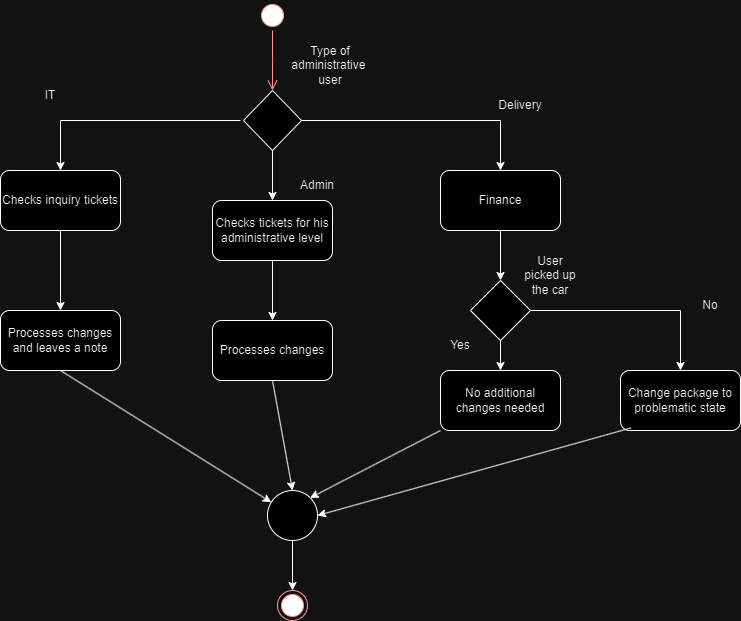

The diagram above was exported from draw.io. Its source (the exported page's mxGraphModel, read from the mxfile embedded in the PNG):
<mxGraphModel dx="1221" dy="1484" grid="1" gridSize="10" guides="1" tooltips="1" connect="1" arrows="1" fold="1" page="1" pageScale="1" pageWidth="583" pageHeight="827" math="0" shadow="0">
  <root>
    <mxCell id="0" />
    <mxCell id="1" parent="0" />
    <mxCell id="5E9dYmZCtq4LhOYhmFZk-1" value="" style="ellipse;html=1;shape=startState;fillColor=#000000;strokeColor=#ff0000;" parent="1" vertex="1">
      <mxGeometry x="277" y="-290" width="30" height="30" as="geometry" />
    </mxCell>
    <mxCell id="5E9dYmZCtq4LhOYhmFZk-2" value="" style="edgeStyle=orthogonalEdgeStyle;html=1;verticalAlign=bottom;endArrow=open;endSize=8;strokeColor=#ff0000;rounded=0;" parent="1" source="5E9dYmZCtq4LhOYhmFZk-1" edge="1">
      <mxGeometry relative="1" as="geometry">
        <mxPoint x="292" y="-200" as="targetPoint" />
      </mxGeometry>
    </mxCell>
    <mxCell id="5E9dYmZCtq4LhOYhmFZk-3" value="" style="rhombus;whiteSpace=wrap;html=1;" parent="1" vertex="1">
      <mxGeometry x="263" y="-200" width="58" height="60" as="geometry" />
    </mxCell>
    <mxCell id="5E9dYmZCtq4LhOYhmFZk-4" value="Type of administrative&amp;nbsp;&lt;br&gt;user" style="text;html=1;strokeColor=none;fillColor=none;align=center;verticalAlign=middle;whiteSpace=wrap;rounded=0;" parent="1" vertex="1">
      <mxGeometry x="320" y="-250" width="60" height="50" as="geometry" />
    </mxCell>
    <mxCell id="5E9dYmZCtq4LhOYhmFZk-5" value="Checks inquiry tickets" style="rounded=1;whiteSpace=wrap;html=1;" parent="1" vertex="1">
      <mxGeometry x="20" y="-120" width="120" height="60" as="geometry" />
    </mxCell>
    <mxCell id="5E9dYmZCtq4LhOYhmFZk-6" value="Checks tickets for his administrative level" style="rounded=1;whiteSpace=wrap;html=1;" parent="1" vertex="1">
      <mxGeometry x="232" y="-90" width="120" height="60" as="geometry" />
    </mxCell>
    <mxCell id="5E9dYmZCtq4LhOYhmFZk-7" value="Finance" style="rounded=1;whiteSpace=wrap;html=1;" parent="1" vertex="1">
      <mxGeometry x="460" y="-120" width="120" height="60" as="geometry" />
    </mxCell>
    <mxCell id="5E9dYmZCtq4LhOYhmFZk-8" value="" style="endArrow=classic;html=1;rounded=0;entryX=0.5;entryY=0;entryDx=0;entryDy=0;" parent="1" target="5E9dYmZCtq4LhOYhmFZk-5" edge="1">
      <mxGeometry width="50" height="50" relative="1" as="geometry">
        <mxPoint x="260" y="-170" as="sourcePoint" />
        <mxPoint x="120" y="-190" as="targetPoint" />
        <Array as="points">
          <mxPoint x="80" y="-170" />
        </Array>
      </mxGeometry>
    </mxCell>
    <mxCell id="5E9dYmZCtq4LhOYhmFZk-9" value="" style="endArrow=classic;html=1;rounded=0;exitX=1;exitY=0.5;exitDx=0;exitDy=0;entryX=0.5;entryY=0;entryDx=0;entryDy=0;" parent="1" source="5E9dYmZCtq4LhOYhmFZk-3" target="5E9dYmZCtq4LhOYhmFZk-7" edge="1">
      <mxGeometry width="50" height="50" relative="1" as="geometry">
        <mxPoint x="460" y="-160" as="sourcePoint" />
        <mxPoint x="510" y="-210" as="targetPoint" />
        <Array as="points">
          <mxPoint x="520" y="-170" />
        </Array>
      </mxGeometry>
    </mxCell>
    <mxCell id="5E9dYmZCtq4LhOYhmFZk-10" value="" style="endArrow=classic;html=1;rounded=0;exitX=0.5;exitY=1;exitDx=0;exitDy=0;entryX=0.5;entryY=0;entryDx=0;entryDy=0;" parent="1" source="5E9dYmZCtq4LhOYhmFZk-3" target="5E9dYmZCtq4LhOYhmFZk-6" edge="1">
      <mxGeometry width="50" height="50" relative="1" as="geometry">
        <mxPoint x="360" y="-120" as="sourcePoint" />
        <mxPoint x="410" y="-170" as="targetPoint" />
      </mxGeometry>
    </mxCell>
    <mxCell id="5E9dYmZCtq4LhOYhmFZk-11" value="IT" style="text;html=1;strokeColor=none;fillColor=none;align=center;verticalAlign=middle;whiteSpace=wrap;rounded=0;" parent="1" vertex="1">
      <mxGeometry x="40" y="-210" width="60" height="30" as="geometry" />
    </mxCell>
    <mxCell id="5E9dYmZCtq4LhOYhmFZk-12" value="Admin" style="text;html=1;strokeColor=none;fillColor=none;align=center;verticalAlign=middle;whiteSpace=wrap;rounded=0;" parent="1" vertex="1">
      <mxGeometry x="307" y="-120" width="60" height="30" as="geometry" />
    </mxCell>
    <mxCell id="5E9dYmZCtq4LhOYhmFZk-13" value="Delivery" style="text;html=1;strokeColor=none;fillColor=none;align=center;verticalAlign=middle;whiteSpace=wrap;rounded=0;" parent="1" vertex="1">
      <mxGeometry x="510" y="-200" width="60" height="30" as="geometry" />
    </mxCell>
    <mxCell id="5E9dYmZCtq4LhOYhmFZk-14" value="" style="rhombus;whiteSpace=wrap;html=1;" parent="1" vertex="1">
      <mxGeometry x="490" y="-10" width="60" height="60" as="geometry" />
    </mxCell>
    <mxCell id="5E9dYmZCtq4LhOYhmFZk-15" value="" style="endArrow=classic;html=1;rounded=0;exitX=0.5;exitY=1;exitDx=0;exitDy=0;entryX=0.5;entryY=0;entryDx=0;entryDy=0;" parent="1" source="5E9dYmZCtq4LhOYhmFZk-7" target="5E9dYmZCtq4LhOYhmFZk-14" edge="1">
      <mxGeometry width="50" height="50" relative="1" as="geometry">
        <mxPoint x="570" as="sourcePoint" />
        <mxPoint x="620" y="-50" as="targetPoint" />
      </mxGeometry>
    </mxCell>
    <mxCell id="5E9dYmZCtq4LhOYhmFZk-16" value="User picked up the car" style="text;html=1;strokeColor=none;fillColor=none;align=center;verticalAlign=middle;whiteSpace=wrap;rounded=0;" parent="1" vertex="1">
      <mxGeometry x="540" y="-30" width="60" height="30" as="geometry" />
    </mxCell>
    <mxCell id="5E9dYmZCtq4LhOYhmFZk-17" value="No additional changes needed" style="rounded=1;whiteSpace=wrap;html=1;" parent="1" vertex="1">
      <mxGeometry x="460" y="80" width="120" height="60" as="geometry" />
    </mxCell>
    <mxCell id="5E9dYmZCtq4LhOYhmFZk-18" value="Change package to problematic state" style="rounded=1;whiteSpace=wrap;html=1;" parent="1" vertex="1">
      <mxGeometry x="640" y="80" width="120" height="60" as="geometry" />
    </mxCell>
    <mxCell id="5E9dYmZCtq4LhOYhmFZk-19" value="" style="endArrow=classic;html=1;rounded=0;exitX=0.5;exitY=1;exitDx=0;exitDy=0;entryX=0.5;entryY=0;entryDx=0;entryDy=0;" parent="1" source="5E9dYmZCtq4LhOYhmFZk-14" target="5E9dYmZCtq4LhOYhmFZk-17" edge="1">
      <mxGeometry width="50" height="50" relative="1" as="geometry">
        <mxPoint x="310" y="110" as="sourcePoint" />
        <mxPoint x="360" y="60" as="targetPoint" />
      </mxGeometry>
    </mxCell>
    <mxCell id="5E9dYmZCtq4LhOYhmFZk-20" value="" style="endArrow=classic;html=1;rounded=0;exitX=1;exitY=0.5;exitDx=0;exitDy=0;entryX=0.5;entryY=0;entryDx=0;entryDy=0;" parent="1" source="5E9dYmZCtq4LhOYhmFZk-14" target="5E9dYmZCtq4LhOYhmFZk-18" edge="1">
      <mxGeometry width="50" height="50" relative="1" as="geometry">
        <mxPoint x="670" y="30" as="sourcePoint" />
        <mxPoint x="720" y="-20" as="targetPoint" />
        <Array as="points">
          <mxPoint x="700" y="20" />
        </Array>
      </mxGeometry>
    </mxCell>
    <mxCell id="5E9dYmZCtq4LhOYhmFZk-21" value="No" style="text;html=1;strokeColor=none;fillColor=none;align=center;verticalAlign=middle;whiteSpace=wrap;rounded=0;" parent="1" vertex="1">
      <mxGeometry x="700" width="60" height="30" as="geometry" />
    </mxCell>
    <mxCell id="5E9dYmZCtq4LhOYhmFZk-22" value="Yes" style="text;html=1;strokeColor=none;fillColor=none;align=center;verticalAlign=middle;whiteSpace=wrap;rounded=0;" parent="1" vertex="1">
      <mxGeometry x="450" y="40" width="60" height="30" as="geometry" />
    </mxCell>
    <mxCell id="5E9dYmZCtq4LhOYhmFZk-23" value="Processes changes" style="rounded=1;whiteSpace=wrap;html=1;" parent="1" vertex="1">
      <mxGeometry x="232" y="30" width="120" height="60" as="geometry" />
    </mxCell>
    <mxCell id="5E9dYmZCtq4LhOYhmFZk-24" value="" style="endArrow=classic;html=1;rounded=0;exitX=0.5;exitY=1;exitDx=0;exitDy=0;entryX=0.5;entryY=0;entryDx=0;entryDy=0;" parent="1" source="5E9dYmZCtq4LhOYhmFZk-6" target="5E9dYmZCtq4LhOYhmFZk-23" edge="1">
      <mxGeometry width="50" height="50" relative="1" as="geometry">
        <mxPoint x="150" y="40" as="sourcePoint" />
        <mxPoint x="200" y="-10" as="targetPoint" />
      </mxGeometry>
    </mxCell>
    <mxCell id="5E9dYmZCtq4LhOYhmFZk-25" value="" style="endArrow=classic;html=1;rounded=0;exitX=0.5;exitY=1;exitDx=0;exitDy=0;" parent="1" source="5E9dYmZCtq4LhOYhmFZk-5" edge="1">
      <mxGeometry width="50" height="50" relative="1" as="geometry">
        <mxPoint x="80" y="40" as="sourcePoint" />
        <mxPoint x="80" y="20" as="targetPoint" />
      </mxGeometry>
    </mxCell>
    <mxCell id="5E9dYmZCtq4LhOYhmFZk-26" value="Processes changes and leaves a note" style="rounded=1;whiteSpace=wrap;html=1;" parent="1" vertex="1">
      <mxGeometry x="20" y="20" width="120" height="60" as="geometry" />
    </mxCell>
    <mxCell id="5E9dYmZCtq4LhOYhmFZk-27" value="" style="ellipse;whiteSpace=wrap;html=1;aspect=fixed;" parent="1" vertex="1">
      <mxGeometry x="287" y="200" width="50" height="50" as="geometry" />
    </mxCell>
    <mxCell id="5E9dYmZCtq4LhOYhmFZk-28" value="" style="endArrow=classic;html=1;rounded=0;exitX=0.5;exitY=1;exitDx=0;exitDy=0;" parent="1" source="5E9dYmZCtq4LhOYhmFZk-26" target="5E9dYmZCtq4LhOYhmFZk-27" edge="1">
      <mxGeometry width="50" height="50" relative="1" as="geometry">
        <mxPoint x="120" y="190" as="sourcePoint" />
        <mxPoint x="170" y="140" as="targetPoint" />
      </mxGeometry>
    </mxCell>
    <mxCell id="5E9dYmZCtq4LhOYhmFZk-29" value="" style="endArrow=classic;html=1;rounded=0;exitX=0.5;exitY=1;exitDx=0;exitDy=0;entryX=0.5;entryY=0;entryDx=0;entryDy=0;" parent="1" source="5E9dYmZCtq4LhOYhmFZk-23" target="5E9dYmZCtq4LhOYhmFZk-27" edge="1">
      <mxGeometry width="50" height="50" relative="1" as="geometry">
        <mxPoint x="320" y="190" as="sourcePoint" />
        <mxPoint x="370" y="140" as="targetPoint" />
      </mxGeometry>
    </mxCell>
    <mxCell id="5E9dYmZCtq4LhOYhmFZk-30" value="" style="endArrow=classic;html=1;rounded=0;exitX=0;exitY=1;exitDx=0;exitDy=0;entryX=1;entryY=0;entryDx=0;entryDy=0;" parent="1" source="5E9dYmZCtq4LhOYhmFZk-17" target="5E9dYmZCtq4LhOYhmFZk-27" edge="1">
      <mxGeometry width="50" height="50" relative="1" as="geometry">
        <mxPoint x="490" y="280" as="sourcePoint" />
        <mxPoint x="540" y="230" as="targetPoint" />
      </mxGeometry>
    </mxCell>
    <mxCell id="5E9dYmZCtq4LhOYhmFZk-31" value="" style="endArrow=classic;html=1;rounded=0;exitX=0.088;exitY=0.957;exitDx=0;exitDy=0;exitPerimeter=0;entryX=1;entryY=0.5;entryDx=0;entryDy=0;" parent="1" source="5E9dYmZCtq4LhOYhmFZk-18" target="5E9dYmZCtq4LhOYhmFZk-27" edge="1">
      <mxGeometry width="50" height="50" relative="1" as="geometry">
        <mxPoint x="480" y="250" as="sourcePoint" />
        <mxPoint x="530" y="200" as="targetPoint" />
      </mxGeometry>
    </mxCell>
    <mxCell id="5E9dYmZCtq4LhOYhmFZk-32" value="" style="ellipse;html=1;shape=endState;fillColor=#000000;strokeColor=#ff0000;" parent="1" vertex="1">
      <mxGeometry x="297" y="300" width="30" height="30" as="geometry" />
    </mxCell>
    <mxCell id="5E9dYmZCtq4LhOYhmFZk-33" value="" style="endArrow=classic;html=1;rounded=0;exitX=0.5;exitY=1;exitDx=0;exitDy=0;entryX=0.5;entryY=0;entryDx=0;entryDy=0;" parent="1" source="5E9dYmZCtq4LhOYhmFZk-27" target="5E9dYmZCtq4LhOYhmFZk-32" edge="1">
      <mxGeometry width="50" height="50" relative="1" as="geometry">
        <mxPoint x="160" y="320" as="sourcePoint" />
        <mxPoint x="210" y="270" as="targetPoint" />
      </mxGeometry>
    </mxCell>
  </root>
</mxGraphModel>